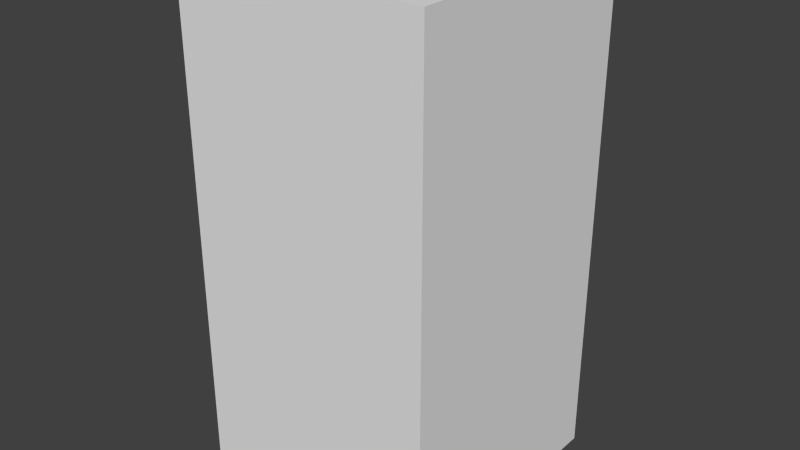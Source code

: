 # Source: yellowBlankSeven.blend  (saved by Blender 2.68.0; exported with 4.5.12 LTS)
import bpy
from mathutils import Matrix  # noqa: F401  (used for matrix-valued properties, if any)

bpy.ops.wm.read_factory_settings(use_empty=True)
scene = bpy.context.scene
scene.name = 'Scene'

# ---- collections
col_collection_1 = bpy.data.collections.new('Collection 1'); scene.collection.children.link(col_collection_1)

# ---- world
world_world = bpy.data.worlds.new('World'); scene.world = world_world
world_world.color = (0.05088, 0.05088, 0.05088)
world_world.use_sun_shadow = False
world_world.sun_shadow_jitter_overblur = 0.0
world_world.cycles.sampling_method = 'MANUAL'
world_world.cycles.sample_map_resolution = 256

# ---- meshes
me_yellowblankseven = bpy.data.meshes.new('yellowBlankSeven')
me_yellowblankseven.from_pydata([(-0.5, -0.5, -1.0), (-0.5, 0.5, -1.0), (0.5, 0.5, -1.0), (0.5, -0.5, -1.0), (-0.5, -0.5, 1.0), (-0.5, 0.5, 1.0), (0.5, 0.5, 1.0), (0.5, -0.5, 1.0)], [], [(4, 5, 1, 0), (5, 6, 2, 1), (6, 7, 3, 2), (7, 4, 0, 3), (0, 1, 2, 3), (7, 6, 5, 4)])
me_yellowblankseven.use_remesh_preserve_volume = False
me_yellowblankseven.use_remesh_preserve_attributes = False
me_yellowblankseven.use_mirror_vertex_groups = False
me_yellowblankseven.update()

# ---- objects
ob_yellowblankseven = bpy.data.objects.new('yellowBlankSeven', me_yellowblankseven)

# ---- transforms, parenting, visibility, modifiers, constraints
ob_yellowblankseven.location = (0.0, 0.0, 0.0)
ob_yellowblankseven.lineart.crease_threshold = 0.0

# ---- collection membership
col_collection_1.objects.link(ob_yellowblankseven)

# ---- scene / render settings (as saved in the file)
scene.frame_start = 1; scene.frame_end = 250; scene.frame_set(1)
scene.render.engine = 'BLENDER_EEVEE_NEXT'
scene.render.image_settings.color_mode = 'RGB'
scene.render.image_settings.compression = 90
scene.render.resolution_percentage = 50
scene.render.dither_intensity = 0.0
scene.cycles.use_denoising = False
scene.cycles.samples = 10
scene.cycles.sampling_pattern = 'TABULATED_SOBOL'
scene.cycles.light_sampling_threshold = 0.0
scene.cycles.use_adaptive_sampling = False
scene.cycles.use_light_tree = False
scene.cycles.blur_glossy = 0.0
scene.cycles.volume_bounces = 1
scene.cycles.pixel_filter_type = 'GAUSSIAN'
scene.cycles.sample_clamp_indirect = 0.0
scene.view_settings.view_transform = 'Standard'
bpy.context.view_layer.update()

# ---- added for rendering (the .blend has no active camera and no usable light): camera, sun
cam_auto = bpy.data.cameras.new('AutoCamera')
cam_auto.lens = 50.0
cam_auto.sensor_width = 36.0
cam_auto.clip_end = 1000.0
ob_auto_camera = bpy.data.objects.new('AutoCamera', cam_auto)
scene.collection.objects.link(ob_auto_camera)
ob_auto_camera.location = (2.26633, -2.71959, 1.81306)
ob_auto_camera.rotation_euler = (1.09748, -7.21219e-08, 0.694738)
scene.camera = ob_auto_camera
light_auto_sun = bpy.data.lights.new('AutoSun', 'SUN')
light_auto_sun.energy = 3.0
light_auto_sun.angle = 0.0523599
ob_auto_sun = bpy.data.objects.new('AutoSun', light_auto_sun)
scene.collection.objects.link(ob_auto_sun)
ob_auto_sun.rotation_euler = (0.872665, 0.174533, 0.523599)
bpy.context.view_layer.update()
